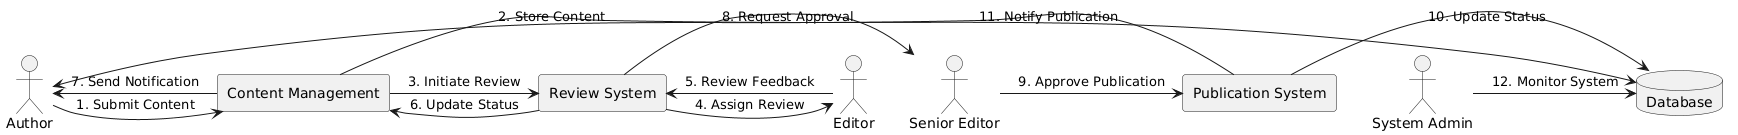

The diagram above was rendered by PlantUML. Its source (embedded in the PNG):
@startuml
actor Author
actor Editor
actor "Senior Editor" as SE
actor "System Admin" as SA

rectangle "Content Management" as CM
rectangle "Review System" as RS
rectangle "Publication System" as PS
database "Database" as DB

Author -> CM : 1. Submit Content
CM -> DB : 2. Store Content
CM -> RS : 3. Initiate Review
RS -> Editor : 4. Assign Review
Editor -> RS : 5. Review Feedback
RS -> CM : 6. Update Status
CM -> Author : 7. Send Notification
RS -> SE : 8. Request Approval
SE -> PS : 9. Approve Publication
PS -> DB : 10. Update Status
PS -> Author : 11. Notify Publication
SA -> DB : 12. Monitor System
@enduml